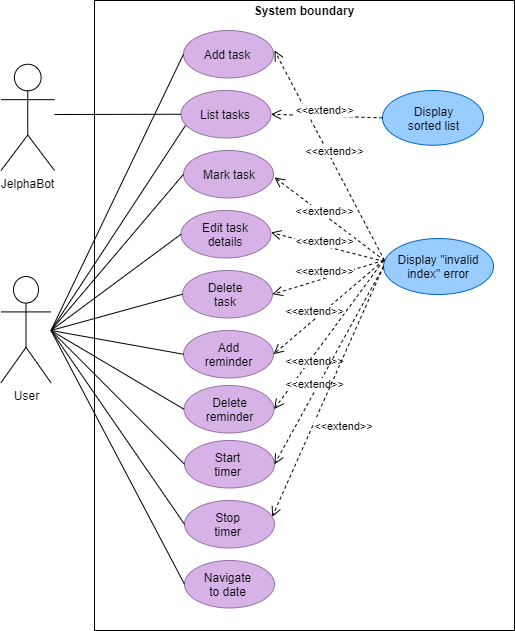

The diagram above was exported from draw.io. Its source (the exported page's mxGraphModel, read from the mxfile embedded in the PNG):
<mxGraphModel dx="1136" dy="478" grid="1" gridSize="10" guides="1" tooltips="1" connect="1" arrows="1" fold="1" page="1" pageScale="1" pageWidth="827" pageHeight="1169" math="0" shadow="0">
  <root>
    <mxCell id="0" />
    <mxCell id="1" parent="0" />
    <mxCell id="XlkwtqGl8A-0J0dZuffo-2" value="" style="rounded=0;whiteSpace=wrap;html=1;direction=south;" vertex="1" parent="1">
      <mxGeometry x="280" y="80" width="420" height="630" as="geometry" />
    </mxCell>
    <mxCell id="TV0pXSWntwTMZ-ajuokH-8" value="" style="ellipse;whiteSpace=wrap;html=1;fillColor=#D7B2E7;strokeColor=#9673a6;" parent="1" vertex="1">
      <mxGeometry x="368" y="350" width="90" height="47.5" as="geometry" />
    </mxCell>
    <mxCell id="TV0pXSWntwTMZ-ajuokH-1" value="User" style="shape=umlActor;verticalLabelPosition=bottom;labelBackgroundColor=#ffffff;verticalAlign=top;html=1;outlineConnect=0;" parent="1" vertex="1">
      <mxGeometry x="186.5" y="356" width="50" height="106.25" as="geometry" />
    </mxCell>
    <mxCell id="TV0pXSWntwTMZ-ajuokH-2" value="" style="ellipse;whiteSpace=wrap;html=1;fillColor=#D7B2E7;strokeColor=#9673a6;" parent="1" vertex="1">
      <mxGeometry x="369" y="110" width="90" height="47.5" as="geometry" />
    </mxCell>
    <mxCell id="TV0pXSWntwTMZ-ajuokH-3" value="Add task" style="text;html=1;strokeColor=none;fillColor=none;align=center;verticalAlign=middle;whiteSpace=wrap;rounded=0;" parent="1" vertex="1">
      <mxGeometry x="386" y="123.75" width="54" height="20" as="geometry" />
    </mxCell>
    <mxCell id="TV0pXSWntwTMZ-ajuokH-4" value="" style="ellipse;whiteSpace=wrap;html=1;fillColor=#D7B2E7;strokeColor=#9673a6;" parent="1" vertex="1">
      <mxGeometry x="369" y="410" width="90" height="47.5" as="geometry" />
    </mxCell>
    <mxCell id="TV0pXSWntwTMZ-ajuokH-6" value="" style="ellipse;whiteSpace=wrap;html=1;fillColor=#D7B2E7;strokeColor=#9673a6;" parent="1" vertex="1">
      <mxGeometry x="369" y="230" width="90" height="47.5" as="geometry" />
    </mxCell>
    <mxCell id="TV0pXSWntwTMZ-ajuokH-7" value="Delete task" style="text;html=1;strokeColor=none;fillColor=none;align=center;verticalAlign=middle;whiteSpace=wrap;rounded=0;" parent="1" vertex="1">
      <mxGeometry x="383.5" y="363.75" width="54" height="20" as="geometry" />
    </mxCell>
    <mxCell id="TV0pXSWntwTMZ-ajuokH-9" value="Add reminder" style="text;html=1;strokeColor=none;fillColor=none;align=center;verticalAlign=middle;whiteSpace=wrap;rounded=0;" parent="1" vertex="1">
      <mxGeometry x="388" y="423.75" width="53" height="20" as="geometry" />
    </mxCell>
    <mxCell id="TV0pXSWntwTMZ-ajuokH-10" value="" style="ellipse;whiteSpace=wrap;html=1;fillColor=#D7B2E7;strokeColor=#9673a6;" parent="1" vertex="1">
      <mxGeometry x="366.5" y="290" width="90" height="47.5" as="geometry" />
    </mxCell>
    <mxCell id="TV0pXSWntwTMZ-ajuokH-11" value="Mark task" style="text;html=1;strokeColor=none;fillColor=none;align=center;verticalAlign=middle;whiteSpace=wrap;rounded=0;" parent="1" vertex="1">
      <mxGeometry x="388" y="243.75" width="54" height="20" as="geometry" />
    </mxCell>
    <mxCell id="TV0pXSWntwTMZ-ajuokH-21" value="" style="ellipse;whiteSpace=wrap;html=1;fillColor=#D7B2E7;strokeColor=#9673a6;" parent="1" vertex="1">
      <mxGeometry x="370" y="520" width="90" height="47.5" as="geometry" />
    </mxCell>
    <mxCell id="TV0pXSWntwTMZ-ajuokH-22" value="Start timer" style="text;html=1;strokeColor=none;fillColor=none;align=center;verticalAlign=middle;whiteSpace=wrap;rounded=0;" parent="1" vertex="1">
      <mxGeometry x="387" y="533.75" width="53" height="20" as="geometry" />
    </mxCell>
    <mxCell id="TV0pXSWntwTMZ-ajuokH-27" value="" style="ellipse;whiteSpace=wrap;html=1;fillColor=#D7B2E7;strokeColor=#9673a6;" parent="1" vertex="1">
      <mxGeometry x="370" y="580" width="90" height="47.5" as="geometry" />
    </mxCell>
    <mxCell id="TV0pXSWntwTMZ-ajuokH-28" value="Stop timer" style="text;html=1;strokeColor=none;fillColor=none;align=center;verticalAlign=middle;whiteSpace=wrap;rounded=0;" parent="1" vertex="1">
      <mxGeometry x="387" y="593.75" width="53" height="20" as="geometry" />
    </mxCell>
    <mxCell id="TV0pXSWntwTMZ-ajuokH-5" value="Edit task details" style="text;html=1;strokeColor=none;fillColor=none;align=center;verticalAlign=middle;whiteSpace=wrap;rounded=0;" parent="1" vertex="1">
      <mxGeometry x="383.5" y="303.75" width="54" height="20" as="geometry" />
    </mxCell>
    <mxCell id="TV0pXSWntwTMZ-ajuokH-35" value="" style="ellipse;whiteSpace=wrap;html=1;fillColor=#D7B2E7;strokeColor=#9673a6;" parent="1" vertex="1">
      <mxGeometry x="366.5" y="170" width="90" height="47.5" as="geometry" />
    </mxCell>
    <mxCell id="TV0pXSWntwTMZ-ajuokH-36" value="List tasks" style="text;html=1;strokeColor=none;fillColor=none;align=center;verticalAlign=middle;whiteSpace=wrap;rounded=0;" parent="1" vertex="1">
      <mxGeometry x="383.5" y="183.75" width="54" height="20" as="geometry" />
    </mxCell>
    <mxCell id="TV0pXSWntwTMZ-ajuokH-37" value="" style="ellipse;whiteSpace=wrap;html=1;fillColor=#D7B2E7;strokeColor=#9673a6;" parent="1" vertex="1">
      <mxGeometry x="369.5" y="465" width="90" height="47.5" as="geometry" />
    </mxCell>
    <mxCell id="TV0pXSWntwTMZ-ajuokH-38" value="Delete reminder" style="text;html=1;strokeColor=none;fillColor=none;align=center;verticalAlign=middle;whiteSpace=wrap;rounded=0;" parent="1" vertex="1">
      <mxGeometry x="388.5" y="478.75" width="53" height="20" as="geometry" />
    </mxCell>
    <mxCell id="TV0pXSWntwTMZ-ajuokH-39" value="" style="ellipse;whiteSpace=wrap;html=1;fillColor=#D7B2E7;strokeColor=#9673a6;" parent="1" vertex="1">
      <mxGeometry x="370" y="640" width="90" height="47.5" as="geometry" />
    </mxCell>
    <mxCell id="TV0pXSWntwTMZ-ajuokH-40" value="Navigate to date" style="text;html=1;strokeColor=none;fillColor=none;align=center;verticalAlign=middle;whiteSpace=wrap;rounded=0;" parent="1" vertex="1">
      <mxGeometry x="387" y="653.75" width="53" height="20" as="geometry" />
    </mxCell>
    <mxCell id="sRRdkQv31u05aPAqi4KO-1" value="" style="ellipse;whiteSpace=wrap;html=1;fillColor=#99CCFF;strokeColor=#0066CC;" parent="1" vertex="1">
      <mxGeometry x="569" y="318" width="110" height="56" as="geometry" />
    </mxCell>
    <mxCell id="sRRdkQv31u05aPAqi4KO-2" value="Display &quot;invalid index&quot; error" style="text;html=1;strokeColor=none;fillColor=none;align=center;verticalAlign=middle;whiteSpace=wrap;rounded=0;" parent="1" vertex="1">
      <mxGeometry x="579" y="336" width="90" height="20" as="geometry" />
    </mxCell>
    <mxCell id="sRRdkQv31u05aPAqi4KO-3" value="&amp;lt;&amp;lt;extend&amp;gt;&amp;gt;" style="html=1;verticalAlign=bottom;endArrow=open;dashed=1;endSize=8;" parent="1" edge="1">
      <mxGeometry x="-0.0569" y="-2" relative="1" as="geometry">
        <mxPoint x="570" y="340" as="sourcePoint" />
        <mxPoint x="460" y="130" as="targetPoint" />
        <mxPoint as="offset" />
      </mxGeometry>
    </mxCell>
    <mxCell id="sRRdkQv31u05aPAqi4KO-4" value="&amp;lt;&amp;lt;extend&amp;gt;&amp;gt;" style="html=1;verticalAlign=bottom;endArrow=open;dashed=1;endSize=8;" parent="1" edge="1">
      <mxGeometry x="0.0442" y="4" relative="1" as="geometry">
        <mxPoint x="570" y="340" as="sourcePoint" />
        <mxPoint x="460" y="256.88" as="targetPoint" />
        <mxPoint as="offset" />
      </mxGeometry>
    </mxCell>
    <mxCell id="sRRdkQv31u05aPAqi4KO-5" value="&amp;lt;&amp;lt;extend&amp;gt;&amp;gt;" style="html=1;verticalAlign=bottom;endArrow=open;dashed=1;endSize=8;" parent="1" edge="1">
      <mxGeometry x="0.0389" y="4" relative="1" as="geometry">
        <mxPoint x="570" y="341" as="sourcePoint" />
        <mxPoint x="456.5" y="311.98" as="targetPoint" />
        <mxPoint as="offset" />
      </mxGeometry>
    </mxCell>
    <mxCell id="sRRdkQv31u05aPAqi4KO-6" value="&amp;lt;&amp;lt;extend&amp;gt;&amp;gt;" style="html=1;verticalAlign=bottom;endArrow=open;dashed=1;endSize=8;entryX=1;entryY=0.5;entryDx=0;entryDy=0;" parent="1" target="TV0pXSWntwTMZ-ajuokH-8" edge="1">
      <mxGeometry x="0.0734" y="2" relative="1" as="geometry">
        <mxPoint x="569" y="340" as="sourcePoint" />
        <mxPoint x="466.5" y="321.98" as="targetPoint" />
        <mxPoint as="offset" />
      </mxGeometry>
    </mxCell>
    <mxCell id="sRRdkQv31u05aPAqi4KO-7" value="&amp;lt;&amp;lt;extend&amp;gt;&amp;gt;" style="html=1;verticalAlign=bottom;endArrow=open;dashed=1;endSize=8;entryX=1;entryY=0.5;entryDx=0;entryDy=0;" parent="1" target="TV0pXSWntwTMZ-ajuokH-4" edge="1">
      <mxGeometry x="0.2653" y="1" relative="1" as="geometry">
        <mxPoint x="569" y="340" as="sourcePoint" />
        <mxPoint x="468" y="383.75" as="targetPoint" />
        <mxPoint as="offset" />
      </mxGeometry>
    </mxCell>
    <mxCell id="sRRdkQv31u05aPAqi4KO-8" value="&amp;lt;&amp;lt;extend&amp;gt;&amp;gt;" style="html=1;verticalAlign=bottom;endArrow=open;dashed=1;endSize=8;entryX=1;entryY=0.5;entryDx=0;entryDy=0;" parent="1" target="TV0pXSWntwTMZ-ajuokH-37" edge="1">
      <mxGeometry x="0.4021" y="10" relative="1" as="geometry">
        <mxPoint x="569" y="340" as="sourcePoint" />
        <mxPoint x="469" y="478.75" as="targetPoint" />
        <mxPoint x="-1" as="offset" />
      </mxGeometry>
    </mxCell>
    <mxCell id="sRRdkQv31u05aPAqi4KO-9" value="&amp;lt;&amp;lt;extend&amp;gt;&amp;gt;" style="html=1;verticalAlign=bottom;endArrow=open;dashed=1;endSize=8;entryX=1;entryY=0.5;entryDx=0;entryDy=0;exitX=0;exitY=0.5;exitDx=0;exitDy=0;" parent="1" source="sRRdkQv31u05aPAqi4KO-1" target="TV0pXSWntwTMZ-ajuokH-21" edge="1">
      <mxGeometry x="0.2848" y="1" relative="1" as="geometry">
        <mxPoint x="621.19" y="438.47" as="sourcePoint" />
        <mxPoint x="480" y="543.75" as="targetPoint" />
        <mxPoint as="offset" />
      </mxGeometry>
    </mxCell>
    <mxCell id="sRRdkQv31u05aPAqi4KO-10" value="&amp;lt;&amp;lt;extend&amp;gt;&amp;gt;" style="html=1;verticalAlign=bottom;endArrow=open;dashed=1;endSize=8;entryX=0.974;entryY=0.346;entryDx=0;entryDy=0;exitX=0;exitY=0.5;exitDx=0;exitDy=0;entryPerimeter=0;" parent="1" source="sRRdkQv31u05aPAqi4KO-1" target="TV0pXSWntwTMZ-ajuokH-27" edge="1">
      <mxGeometry x="0.238" y="33" relative="1" as="geometry">
        <mxPoint x="635" y="443.75" as="sourcePoint" />
        <mxPoint x="470" y="613.75" as="targetPoint" />
        <mxPoint x="-1" as="offset" />
      </mxGeometry>
    </mxCell>
    <mxCell id="sRRdkQv31u05aPAqi4KO-11" value="" style="endArrow=none;html=1;entryX=0;entryY=0.5;entryDx=0;entryDy=0;" parent="1" target="TV0pXSWntwTMZ-ajuokH-2" edge="1">
      <mxGeometry width="50" height="50" relative="1" as="geometry">
        <mxPoint x="236.5" y="410" as="sourcePoint" />
        <mxPoint x="365.5" y="183.75" as="targetPoint" />
      </mxGeometry>
    </mxCell>
    <mxCell id="sRRdkQv31u05aPAqi4KO-12" value="" style="endArrow=none;html=1;entryX=0.05;entryY=0.735;entryDx=0;entryDy=0;entryPerimeter=0;" parent="1" target="TV0pXSWntwTMZ-ajuokH-35" edge="1">
      <mxGeometry width="50" height="50" relative="1" as="geometry">
        <mxPoint x="236.5" y="410" as="sourcePoint" />
        <mxPoint x="363" y="243.75" as="targetPoint" />
      </mxGeometry>
    </mxCell>
    <mxCell id="sRRdkQv31u05aPAqi4KO-13" value="" style="endArrow=none;html=1;entryX=0;entryY=0.5;entryDx=0;entryDy=0;" parent="1" target="TV0pXSWntwTMZ-ajuokH-21" edge="1">
      <mxGeometry width="50" height="50" relative="1" as="geometry">
        <mxPoint x="236.5" y="410" as="sourcePoint" />
        <mxPoint x="366.5" y="603.75" as="targetPoint" />
      </mxGeometry>
    </mxCell>
    <mxCell id="sRRdkQv31u05aPAqi4KO-14" value="" style="endArrow=none;html=1;entryX=0;entryY=0.5;entryDx=0;entryDy=0;" parent="1" target="TV0pXSWntwTMZ-ajuokH-27" edge="1">
      <mxGeometry width="50" height="50" relative="1" as="geometry">
        <mxPoint x="236.5" y="410" as="sourcePoint" />
        <mxPoint x="366.5" y="663.75" as="targetPoint" />
      </mxGeometry>
    </mxCell>
    <mxCell id="sRRdkQv31u05aPAqi4KO-15" value="" style="endArrow=none;html=1;exitX=0;exitY=0.5;exitDx=0;exitDy=0;" parent="1" source="TV0pXSWntwTMZ-ajuokH-39" edge="1">
      <mxGeometry width="50" height="50" relative="1" as="geometry">
        <mxPoint x="366.5" y="723.75" as="sourcePoint" />
        <mxPoint x="236.5" y="410" as="targetPoint" />
      </mxGeometry>
    </mxCell>
    <mxCell id="sRRdkQv31u05aPAqi4KO-16" value="" style="endArrow=none;html=1;entryX=0;entryY=0.5;entryDx=0;entryDy=0;" parent="1" target="TV0pXSWntwTMZ-ajuokH-6" edge="1">
      <mxGeometry width="50" height="50" relative="1" as="geometry">
        <mxPoint x="236.5" y="410" as="sourcePoint" />
        <mxPoint x="365.5" y="303.75" as="targetPoint" />
      </mxGeometry>
    </mxCell>
    <mxCell id="sRRdkQv31u05aPAqi4KO-17" value="" style="endArrow=none;html=1;entryX=0;entryY=0.5;entryDx=0;entryDy=0;" parent="1" target="TV0pXSWntwTMZ-ajuokH-10" edge="1">
      <mxGeometry width="50" height="50" relative="1" as="geometry">
        <mxPoint x="236.5" y="410" as="sourcePoint" />
        <mxPoint x="363" y="363.75" as="targetPoint" />
      </mxGeometry>
    </mxCell>
    <mxCell id="sRRdkQv31u05aPAqi4KO-18" value="" style="endArrow=none;html=1;entryX=0;entryY=0.5;entryDx=0;entryDy=0;" parent="1" target="TV0pXSWntwTMZ-ajuokH-8" edge="1">
      <mxGeometry width="50" height="50" relative="1" as="geometry">
        <mxPoint x="236.5" y="410" as="sourcePoint" />
        <mxPoint x="364.5" y="423.75" as="targetPoint" />
      </mxGeometry>
    </mxCell>
    <mxCell id="sRRdkQv31u05aPAqi4KO-19" value="" style="endArrow=none;html=1;entryX=0;entryY=0.5;entryDx=0;entryDy=0;" parent="1" target="TV0pXSWntwTMZ-ajuokH-37" edge="1">
      <mxGeometry width="50" height="50" relative="1" as="geometry">
        <mxPoint x="236.5" y="410" as="sourcePoint" />
        <mxPoint x="366" y="538.75" as="targetPoint" />
      </mxGeometry>
    </mxCell>
    <mxCell id="sRRdkQv31u05aPAqi4KO-20" value="" style="endArrow=none;html=1;entryX=0;entryY=0.5;entryDx=0;entryDy=0;" parent="1" target="TV0pXSWntwTMZ-ajuokH-4" edge="1">
      <mxGeometry width="50" height="50" relative="1" as="geometry">
        <mxPoint x="236.5" y="410" as="sourcePoint" />
        <mxPoint x="365.5" y="483.75" as="targetPoint" />
      </mxGeometry>
    </mxCell>
    <mxCell id="sRRdkQv31u05aPAqi4KO-21" value="" style="ellipse;whiteSpace=wrap;html=1;fillColor=#99CCFF;strokeColor=#0066CC;" parent="1" vertex="1">
      <mxGeometry x="568" y="170" width="101" height="54.75" as="geometry" />
    </mxCell>
    <mxCell id="sRRdkQv31u05aPAqi4KO-22" value="Display sorted list" style="text;html=1;strokeColor=none;fillColor=none;align=center;verticalAlign=middle;whiteSpace=wrap;rounded=0;" parent="1" vertex="1">
      <mxGeometry x="589.5" y="188" width="59" height="20" as="geometry" />
    </mxCell>
    <mxCell id="sRRdkQv31u05aPAqi4KO-23" value="&amp;lt;&amp;lt;extend&amp;gt;&amp;gt;" style="html=1;verticalAlign=bottom;endArrow=open;dashed=1;endSize=8;entryX=1;entryY=0.5;entryDx=0;entryDy=0;exitX=0;exitY=0.5;exitDx=0;exitDy=0;" parent="1" source="sRRdkQv31u05aPAqi4KO-21" target="TV0pXSWntwTMZ-ajuokH-35" edge="1">
      <mxGeometry x="0.0442" y="4" relative="1" as="geometry">
        <mxPoint x="589.5" y="253.12" as="sourcePoint" />
        <mxPoint x="479.5" y="170" as="targetPoint" />
        <mxPoint as="offset" />
      </mxGeometry>
    </mxCell>
    <mxCell id="sRRdkQv31u05aPAqi4KO-30" value="JelphaBot" style="shape=umlActor;verticalLabelPosition=bottom;labelBackgroundColor=#ffffff;verticalAlign=top;html=1;outlineConnect=0;" parent="1" vertex="1">
      <mxGeometry x="186.5" y="143.75" width="53.5" height="106.25" as="geometry" />
    </mxCell>
    <mxCell id="sRRdkQv31u05aPAqi4KO-36" value="" style="endArrow=none;html=1;entryX=0;entryY=0.5;entryDx=0;entryDy=0;" parent="1" target="TV0pXSWntwTMZ-ajuokH-35" edge="1">
      <mxGeometry width="50" height="50" relative="1" as="geometry">
        <mxPoint x="240" y="194" as="sourcePoint" />
        <mxPoint x="440" y="300" as="targetPoint" />
      </mxGeometry>
    </mxCell>
    <mxCell id="XlkwtqGl8A-0J0dZuffo-3" value="&lt;b&gt;System boundary&lt;/b&gt;" style="text;html=1;strokeColor=none;fillColor=none;align=center;verticalAlign=middle;whiteSpace=wrap;rounded=0;" vertex="1" parent="1">
      <mxGeometry x="435" y="80" width="110" height="20" as="geometry" />
    </mxCell>
  </root>
</mxGraphModel>